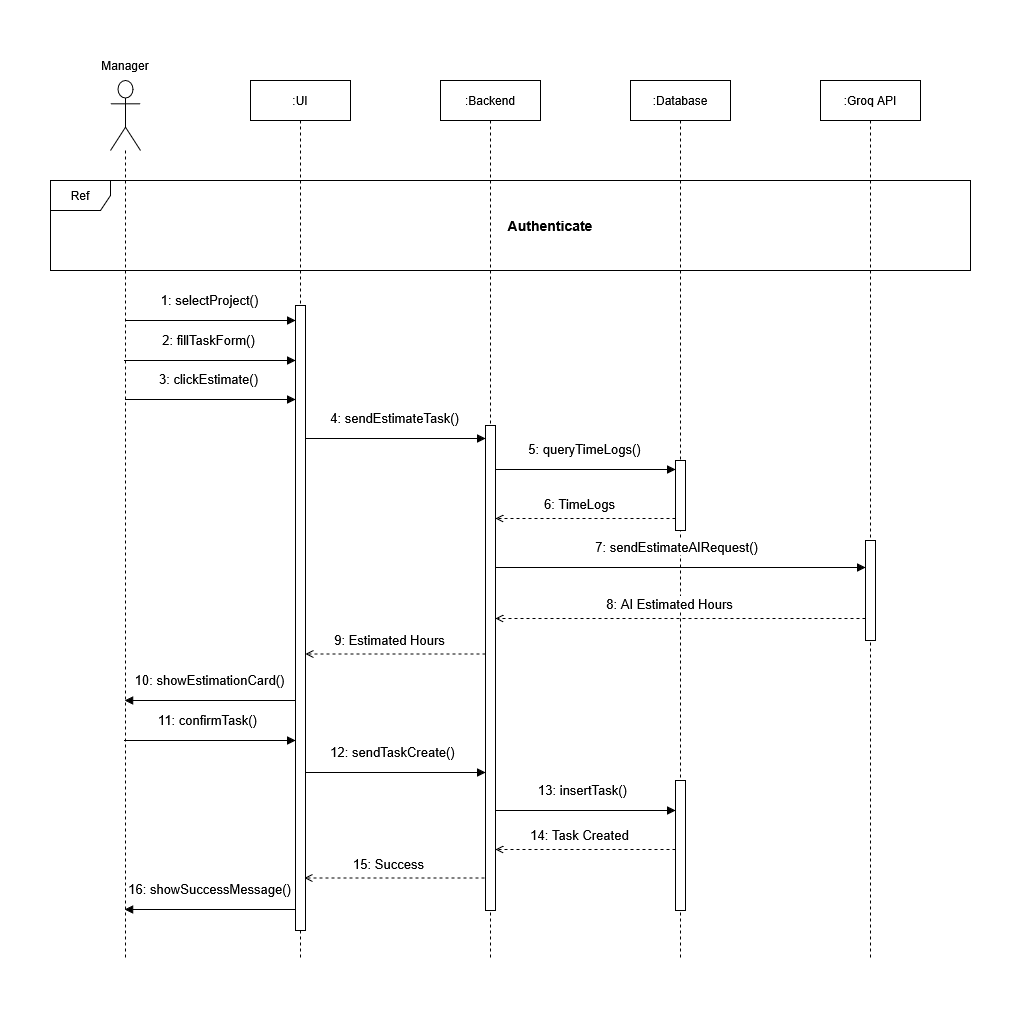

The diagram above was exported from draw.io. Its source (the exported page's mxGraphModel, read from the mxfile embedded in the PNG):
<mxGraphModel dx="1779" dy="761" grid="1" gridSize="10" guides="1" tooltips="1" connect="1" arrows="1" fold="1" page="1" pageScale="1" pageWidth="850" pageHeight="1100" math="0" shadow="0">
  <root>
    <mxCell id="0" />
    <mxCell id="1" parent="0" />
    <mxCell id="ZTU5_D3kvkVlSXUSLWz--1" parent="1" style="shape=umlLifeline;perimeter=lifelinePerimeter;whiteSpace=wrap;html=1;container=1;dropTarget=0;collapsible=0;recursiveResize=0;outlineConnect=0;portConstraint=eastwest;newEdgeStyle={&quot;curved&quot;:0,&quot;rounded&quot;:0};participant=umlActor;size=70;" value="" vertex="1">
      <mxGeometry height="880" width="30" x="540" y="160" as="geometry" />
    </mxCell>
    <mxCell id="ZTU5_D3kvkVlSXUSLWz--2" parent="1" style="shape=umlLifeline;perimeter=lifelinePerimeter;whiteSpace=wrap;html=1;container=1;dropTarget=0;collapsible=0;recursiveResize=0;outlineConnect=0;portConstraint=eastwest;newEdgeStyle={&quot;curved&quot;:0,&quot;rounded&quot;:0};" value=":UI" vertex="1">
      <mxGeometry height="880" width="100" x="680" y="160" as="geometry" />
    </mxCell>
    <mxCell id="ZTU5_D3kvkVlSXUSLWz--3" parent="ZTU5_D3kvkVlSXUSLWz--2" style="html=1;points=[[0,0,0,0,5],[0,1,0,0,-5],[1,0,0,0,5],[1,1,0,0,-5]];perimeter=orthogonalPerimeter;outlineConnect=0;targetShapes=umlLifeline;portConstraint=eastwest;newEdgeStyle={&quot;curved&quot;:0,&quot;rounded&quot;:0};" value="" vertex="1">
      <mxGeometry height="625" width="10" x="45" y="225" as="geometry" />
    </mxCell>
    <mxCell id="ZTU5_D3kvkVlSXUSLWz--4" parent="1" style="shape=umlLifeline;perimeter=lifelinePerimeter;whiteSpace=wrap;html=1;container=1;dropTarget=0;collapsible=0;recursiveResize=0;outlineConnect=0;portConstraint=eastwest;newEdgeStyle={&quot;curved&quot;:0,&quot;rounded&quot;:0};" value="&lt;div&gt;:Backend&lt;/div&gt;" vertex="1">
      <mxGeometry height="880" width="100" x="870" y="160" as="geometry" />
    </mxCell>
    <mxCell id="ZTU5_D3kvkVlSXUSLWz--5" parent="ZTU5_D3kvkVlSXUSLWz--4" style="html=1;points=[[0,0,0,0,5],[0,1,0,0,-5],[1,0,0,0,5],[1,1,0,0,-5]];perimeter=orthogonalPerimeter;outlineConnect=0;targetShapes=umlLifeline;portConstraint=eastwest;newEdgeStyle={&quot;curved&quot;:0,&quot;rounded&quot;:0};" value="" vertex="1">
      <mxGeometry height="485" width="10" x="45" y="345" as="geometry" />
    </mxCell>
    <mxCell id="ZTU5_D3kvkVlSXUSLWz--6" parent="1" style="shape=umlLifeline;perimeter=lifelinePerimeter;whiteSpace=wrap;html=1;container=1;dropTarget=0;collapsible=0;recursiveResize=0;outlineConnect=0;portConstraint=eastwest;newEdgeStyle={&quot;curved&quot;:0,&quot;rounded&quot;:0};" value="&lt;div&gt;:Database&lt;/div&gt;" vertex="1">
      <mxGeometry height="880" width="100" x="1060" y="160" as="geometry" />
    </mxCell>
    <mxCell id="ZTU5_D3kvkVlSXUSLWz--7" parent="ZTU5_D3kvkVlSXUSLWz--6" style="html=1;points=[[0,0,0,0,5],[0,1,0,0,-5],[1,0,0,0,5],[1,1,0,0,-5]];perimeter=orthogonalPerimeter;outlineConnect=0;targetShapes=umlLifeline;portConstraint=eastwest;newEdgeStyle={&quot;curved&quot;:0,&quot;rounded&quot;:0};" value="" vertex="1">
      <mxGeometry height="70" width="10" x="45" y="380" as="geometry" />
    </mxCell>
    <mxCell id="BQcpWz-klrTWP0HkMFHl-12" parent="ZTU5_D3kvkVlSXUSLWz--6" style="html=1;points=[[0,0,0,0,5],[0,1,0,0,-5],[1,0,0,0,5],[1,1,0,0,-5]];perimeter=orthogonalPerimeter;outlineConnect=0;targetShapes=umlLifeline;portConstraint=eastwest;newEdgeStyle={&quot;curved&quot;:0,&quot;rounded&quot;:0};" value="" vertex="1">
      <mxGeometry height="130" width="10" x="45" y="700" as="geometry" />
    </mxCell>
    <mxCell id="ZTU5_D3kvkVlSXUSLWz--8" edge="1" parent="1" style="html=1;verticalAlign=bottom;endArrow=block;strokeWidth=1;fontSize=13;" value="4: sendEstimateTask()">
      <mxGeometry relative="1" x="-0.0176" y="10" as="geometry">
        <mxPoint as="offset" />
        <Array as="points">
          <mxPoint x="820" y="518" />
        </Array>
        <mxPoint x="735" y="518" as="sourcePoint" />
        <mxPoint x="915" y="518" as="targetPoint" />
      </mxGeometry>
    </mxCell>
    <mxCell id="ZTU5_D3kvkVlSXUSLWz--10" edge="1" parent="1" style="html=1;verticalAlign=bottom;endArrow=block;strokeWidth=1;fontSize=13;" value="5: queryTimeLogs()">
      <mxGeometry relative="1" x="-0.0196" y="10" as="geometry">
        <mxPoint as="offset" />
        <mxPoint x="925" y="549" as="sourcePoint" />
        <mxPoint x="1105" y="549" as="targetPoint" />
      </mxGeometry>
    </mxCell>
    <mxCell id="ZTU5_D3kvkVlSXUSLWz--11" parent="1" style="text;html=1;whiteSpace=wrap;strokeColor=none;fillColor=none;align=center;verticalAlign=middle;rounded=0;" value="Manager" vertex="1">
      <mxGeometry height="30" width="60" x="525" y="130" as="geometry" />
    </mxCell>
    <mxCell id="ZTU5_D3kvkVlSXUSLWz--13" parent="1" style="shape=umlFrame;whiteSpace=wrap;html=1;pointerEvents=0;" value="Ref" vertex="1">
      <mxGeometry height="90" width="920" x="480" y="260" as="geometry" />
    </mxCell>
    <mxCell id="ZTU5_D3kvkVlSXUSLWz--14" parent="1" style="text;html=1;whiteSpace=wrap;strokeColor=none;fillColor=none;align=center;verticalAlign=middle;rounded=0;fontStyle=1;fontSize=14;" value="Authenticate" vertex="1">
      <mxGeometry height="30" width="60" x="950" y="290" as="geometry" />
    </mxCell>
    <mxCell id="ZTU5_D3kvkVlSXUSLWz--15" edge="1" parent="1" style="html=1;verticalAlign=bottom;endArrow=block;strokeWidth=1;fontSize=13;" target="ZTU5_D3kvkVlSXUSLWz--3" value="1: selectProject()">
      <mxGeometry relative="1" x="-0.0148" y="10" as="geometry">
        <mxPoint as="offset" />
        <mxPoint x="554.5" y="400" as="sourcePoint" />
        <mxPoint x="710" y="400" as="targetPoint" />
      </mxGeometry>
    </mxCell>
    <mxCell id="-ja2uz4Qoz46M1s3IEUL-1" edge="1" parent="1" source="ZTU5_D3kvkVlSXUSLWz--1" style="html=1;verticalAlign=bottom;endArrow=block;strokeWidth=1;fontSize=13;" target="ZTU5_D3kvkVlSXUSLWz--3" value="2: fillTaskForm()">
      <mxGeometry relative="1" x="-0.0215" y="10" as="geometry">
        <mxPoint as="offset" />
        <Array as="points">
          <mxPoint x="600" y="440" />
        </Array>
        <mxPoint x="600" y="440" as="sourcePoint" />
        <mxPoint x="720" y="440" as="targetPoint" />
      </mxGeometry>
    </mxCell>
    <mxCell id="-ja2uz4Qoz46M1s3IEUL-2" edge="1" parent="1" style="html=1;verticalAlign=bottom;endArrow=block;strokeWidth=1;fontSize=13;" value="3: clickEstimate()">
      <mxGeometry relative="1" x="-0.0254" y="10" as="geometry">
        <mxPoint as="offset" />
        <Array as="points">
          <mxPoint x="655" y="479" />
        </Array>
        <mxPoint x="554.6666666666667" y="479" as="sourcePoint" />
        <mxPoint x="725" y="479" as="targetPoint" />
      </mxGeometry>
    </mxCell>
    <mxCell id="BQcpWz-klrTWP0HkMFHl-1" parent="1" style="shape=umlLifeline;perimeter=lifelinePerimeter;whiteSpace=wrap;html=1;container=1;dropTarget=0;collapsible=0;recursiveResize=0;outlineConnect=0;portConstraint=eastwest;newEdgeStyle={&quot;curved&quot;:0,&quot;rounded&quot;:0};align=center;" value="&lt;div align=&quot;center&quot;&gt;:Groq API&lt;/div&gt;" vertex="1">
      <mxGeometry height="880" width="100" x="1250" y="160" as="geometry" />
    </mxCell>
    <mxCell id="BQcpWz-klrTWP0HkMFHl-2" parent="BQcpWz-klrTWP0HkMFHl-1" style="html=1;points=[[0,0,0,0,5],[0,1,0,0,-5],[1,0,0,0,5],[1,1,0,0,-5]];perimeter=orthogonalPerimeter;outlineConnect=0;targetShapes=umlLifeline;portConstraint=eastwest;newEdgeStyle={&quot;curved&quot;:0,&quot;rounded&quot;:0};" value="" vertex="1">
      <mxGeometry height="100" width="10" x="45" y="460" as="geometry" />
    </mxCell>
    <mxCell id="BQcpWz-klrTWP0HkMFHl-3" edge="1" parent="1" source="ZTU5_D3kvkVlSXUSLWz--7" style="html=1;verticalAlign=bottom;endArrow=open;strokeWidth=1;fontSize=13;dashed=1;endFill=0;" value="6: TimeLogs">
      <mxGeometry relative="1" x="0.0556" y="-4" as="geometry">
        <mxPoint as="offset" />
        <mxPoint x="1109.5" y="598" as="sourcePoint" />
        <mxPoint x="925" y="598" as="targetPoint" />
      </mxGeometry>
    </mxCell>
    <mxCell id="BQcpWz-klrTWP0HkMFHl-4" edge="1" parent="1" style="html=1;verticalAlign=bottom;endArrow=block;strokeWidth=1;fontSize=13;" value="7: sendEstimateAIRequest()">
      <mxGeometry relative="1" x="-0.0176" y="10" as="geometry">
        <mxPoint as="offset" />
        <Array as="points">
          <mxPoint x="1055" y="647" />
        </Array>
        <mxPoint x="925" y="646.9999999999998" as="sourcePoint" />
        <mxPoint x="1295" y="646.9999999999998" as="targetPoint" />
      </mxGeometry>
    </mxCell>
    <mxCell id="BQcpWz-klrTWP0HkMFHl-5" edge="1" parent="1" style="html=1;verticalAlign=bottom;endArrow=open;strokeWidth=1;fontSize=13;dashed=1;endFill=0;" value="8: AI Estimated Hours">
      <mxGeometry relative="1" x="0.0556" y="-4" as="geometry">
        <mxPoint as="offset" />
        <mxPoint x="1295" y="697.9999999999998" as="sourcePoint" />
        <mxPoint x="925" y="697.9999999999998" as="targetPoint" />
      </mxGeometry>
    </mxCell>
    <mxCell id="BQcpWz-klrTWP0HkMFHl-7" edge="1" parent="1" style="html=1;verticalAlign=bottom;endArrow=open;strokeWidth=1;fontSize=13;dashed=1;endFill=0;" value="9: Estimated Hours">
      <mxGeometry relative="1" x="0.0556" y="-4" as="geometry">
        <mxPoint as="offset" />
        <mxPoint x="915" y="733.5000000000002" as="sourcePoint" />
        <mxPoint x="735" y="733.5000000000002" as="targetPoint" />
      </mxGeometry>
    </mxCell>
    <mxCell id="BQcpWz-klrTWP0HkMFHl-8" edge="1" parent="1" source="ZTU5_D3kvkVlSXUSLWz--3" style="html=1;verticalAlign=bottom;endArrow=block;strokeWidth=1;fontSize=13;" target="ZTU5_D3kvkVlSXUSLWz--1" value="10: showEstimationCard()">
      <mxGeometry relative="1" x="-0.0013" y="-10" as="geometry">
        <mxPoint as="offset" />
        <Array as="points">
          <mxPoint x="640.7499999999998" y="780.0000000000002" />
          <mxPoint x="580.7499999999998" y="780.0000000000002" />
        </Array>
        <mxPoint x="695.7499999999998" y="780" as="sourcePoint" />
        <mxPoint x="525" y="780" as="targetPoint" />
      </mxGeometry>
    </mxCell>
    <mxCell id="BQcpWz-klrTWP0HkMFHl-9" edge="1" parent="1" source="ZTU5_D3kvkVlSXUSLWz--1" style="html=1;verticalAlign=bottom;endArrow=block;strokeWidth=1;fontSize=13;" target="ZTU5_D3kvkVlSXUSLWz--3" value="11: confirmTask()">
      <mxGeometry relative="1" x="-0.0254" y="10" as="geometry">
        <mxPoint as="offset" />
        <Array as="points">
          <mxPoint x="710.3333333333333" y="820" />
        </Array>
        <mxPoint x="610" y="820" as="sourcePoint" />
        <mxPoint x="780.3333333333333" y="820" as="targetPoint" />
      </mxGeometry>
    </mxCell>
    <mxCell id="BQcpWz-klrTWP0HkMFHl-11" edge="1" parent="1" style="html=1;verticalAlign=bottom;endArrow=block;strokeWidth=1;fontSize=13;" value="12: sendTaskCreate()">
      <mxGeometry relative="1" x="-0.0254" y="10" as="geometry">
        <mxPoint as="offset" />
        <Array as="points">
          <mxPoint x="880.3333333333333" y="852" />
        </Array>
        <mxPoint x="735" y="852.0000000000002" as="sourcePoint" />
        <mxPoint x="915" y="852.0000000000002" as="targetPoint" />
      </mxGeometry>
    </mxCell>
    <mxCell id="BQcpWz-klrTWP0HkMFHl-14" edge="1" parent="1" source="ZTU5_D3kvkVlSXUSLWz--5" style="html=1;verticalAlign=bottom;endArrow=block;strokeWidth=1;fontSize=13;" target="BQcpWz-klrTWP0HkMFHl-12" value="13: insertTask()">
      <mxGeometry relative="1" x="-0.0254" y="10" as="geometry">
        <mxPoint as="offset" />
        <Array as="points">
          <mxPoint x="1050" y="890" />
        </Array>
        <mxPoint x="970" y="890.0000000000002" as="sourcePoint" />
        <mxPoint x="1150" y="890.0000000000002" as="targetPoint" />
      </mxGeometry>
    </mxCell>
    <mxCell id="BQcpWz-klrTWP0HkMFHl-15" edge="1" parent="1" style="html=1;verticalAlign=bottom;endArrow=open;strokeWidth=1;fontSize=13;dashed=1;endFill=0;" value="14: Task Created">
      <mxGeometry relative="1" x="0.0556" y="-4" as="geometry">
        <mxPoint as="offset" />
        <mxPoint x="1105" y="928.9999999999998" as="sourcePoint" />
        <mxPoint x="925" y="928.9999999999998" as="targetPoint" />
      </mxGeometry>
    </mxCell>
    <mxCell id="BQcpWz-klrTWP0HkMFHl-16" edge="1" parent="1" style="html=1;verticalAlign=bottom;endArrow=open;strokeWidth=1;fontSize=13;dashed=1;endFill=0;" value="15: Success">
      <mxGeometry relative="1" x="0.0556" y="-4" as="geometry">
        <mxPoint as="offset" />
        <mxPoint x="914" y="957.5000000000002" as="sourcePoint" />
        <mxPoint x="734" y="957.5000000000002" as="targetPoint" />
      </mxGeometry>
    </mxCell>
    <mxCell id="BQcpWz-klrTWP0HkMFHl-17" edge="1" parent="1" style="html=1;verticalAlign=bottom;endArrow=block;strokeWidth=1;fontSize=13;" value="16: showSuccessMessage()">
      <mxGeometry relative="1" x="-0.0013" y="-10" as="geometry">
        <mxPoint as="offset" />
        <Array as="points">
          <mxPoint x="626.7499999999998" y="989.0000000000002" />
          <mxPoint x="566.7499999999998" y="989.0000000000002" />
        </Array>
        <mxPoint x="725" y="989.0000000000002" as="sourcePoint" />
        <mxPoint x="554.2500000000002" y="989.0000000000002" as="targetPoint" />
      </mxGeometry>
    </mxCell>
  </root>
</mxGraphModel>